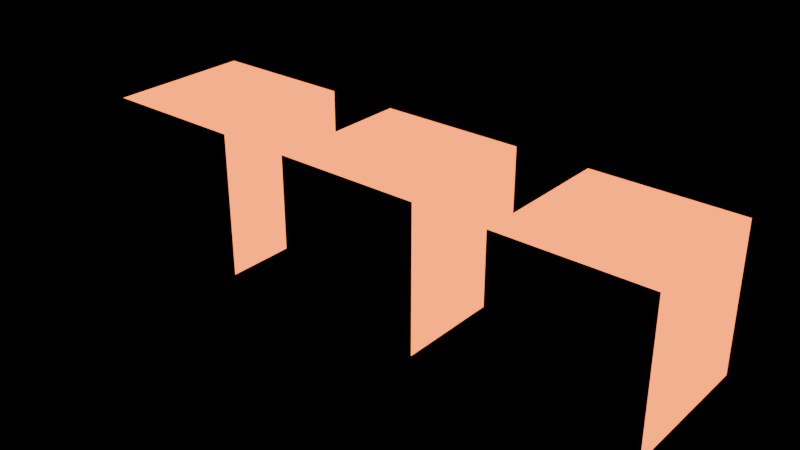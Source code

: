# Source: scene.blend  (saved by Blender 5.2.44; exported with 4.5.12 LTS)
import bpy
from mathutils import Matrix  # noqa: F401  (used for matrix-valued properties, if any)

bpy.ops.wm.read_factory_settings(use_empty=True)
scene = bpy.context.scene
scene.name = 'Scene'

# ---- images (referenced by path relative to the original .blend; pixels are not part of the script)
import os
ASSET_DIR = os.environ.get("B2B_ASSET_DIR", "")  # directory of the original .blend (textures are referenced by path, not embedded)
HERE = os.path.dirname(os.path.abspath(__file__))  # packed textures are extracted next to this script under _unpacked/

def load_image(name, relpath, width, height, colorspace="sRGB"):
    """Load a texture the original file referenced (path relative to the .blend, or extracted next to this script)."""
    p = next((c for c in (os.path.join(HERE, relpath), os.path.join(ASSET_DIR, relpath)) if relpath and os.path.exists(c)), "")
    if p:
        img = bpy.data.images.load(p, check_existing=True)
        img.name = name
    else:  # same state as the original file: an image datablock whose file is absent (Cycles renders it pink)
        img = bpy.data.images.new(name, width, height)
        img.source = "FILE"
        img.filepath = "//" + (relpath or name)
    img.colorspace_settings.name = colorspace
    return img
img_checker_rgba = load_image('checker_rgba', '_unpacked/checker_rgba.77df35cc.png', 16, 16, 'sRGB')

# ---- materials (node trees are filled in below, after node groups)
mat_opaque = bpy.data.materials.new('Opaque')
mat_transparent = bpy.data.materials.new('Transparent')
mat_emissive = bpy.data.materials.new('Emissive')

# ---- material node trees
mat_opaque.use_nodes = True; mat_opaque.node_tree.nodes.clear()
_N = mat_opaque.node_tree.nodes; _L = mat_opaque.node_tree.links
n0 = _N.new('ShaderNodeBsdfPrincipled'); n0.name = 'Principled BSDF'; n0.location = (-200, 100)
n0.inputs[10].default_value = 0.005
n0.inputs[27].default_value = (0.2, 0.5, 0.8, 1.0)
n1 = _N.new('ShaderNodeOutputMaterial'); n1.name = 'Material Output'; n1.location = (200, 100)
n2 = _N.new('ShaderNodeTexImage'); n2.name = 'Image Texture'; n2.location = (0, 0)
n2.image = img_checker_rgba
_L.new(n0.outputs[0], n1.inputs[0])
_L.new(n2.outputs[0], n0.inputs[0])
n1.is_active_output = True
mat_transparent.use_nodes = True; mat_transparent.node_tree.nodes.clear()
_N = mat_transparent.node_tree.nodes; _L = mat_transparent.node_tree.links
n0 = _N.new('ShaderNodeBsdfPrincipled'); n0.name = 'Principled BSDF'; n0.location = (-200, 100)
n0.inputs[10].default_value = 0.005
n0.inputs[27].default_value = (0.2, 0.6, 0.8, 1.0)
n1 = _N.new('ShaderNodeOutputMaterial'); n1.name = 'Material Output'; n1.location = (200, 100)
n2 = _N.new('ShaderNodeTexImage'); n2.name = 'Image Texture'; n2.location = (0, 0)
n2.image = img_checker_rgba
_L.new(n0.outputs[0], n1.inputs[0])
_L.new(n2.outputs[0], n0.inputs[0])
_L.new(n2.outputs[1], n0.inputs[4])
n1.is_active_output = True
mat_emissive.use_nodes = True; mat_emissive.node_tree.nodes.clear()
_N = mat_emissive.node_tree.nodes; _L = mat_emissive.node_tree.links
n0 = _N.new('ShaderNodeBsdfPrincipled'); n0.name = 'Principled BSDF'; n0.location = (-200, 100)
n0.inputs[0].default_value = (1.0, 0.2, 0.02, 1.0)
n0.inputs[10].default_value = 0.005
n0.inputs[27].default_value = (1.0, 0.2, 0.02, 1.0)
n0.inputs[28].default_value = 3.0
n1 = _N.new('ShaderNodeOutputMaterial'); n1.name = 'Material Output'; n1.location = (200, 100)
_L.new(n0.outputs[0], n1.inputs[0])
n1.is_active_output = True

# ---- meshes
me_cube = bpy.data.meshes.new('Cube')
me_cube.from_pydata([(-1.0, -1.0, -1.0), (-1.0, -1.0, 1.0), (-1.0, 1.0, -1.0), (-1.0, 1.0, 1.0), (1.0, -1.0, -1.0), (1.0, -1.0, 1.0), (1.0, 1.0, -1.0), (1.0, 1.0, 1.0)], [], [(0, 1, 3, 2), (2, 3, 7, 6), (6, 7, 5, 4), (4, 5, 1, 0), (2, 6, 4, 0), (7, 3, 1, 5)])
me_cube.polygons.foreach_set('material_index', [0, 1, 2, 0, 1, 2])
_uv = me_cube.uv_layers.new(name='UVMap')
_uv.uv.foreach_set('vector', [0.375, 0.0, 0.625, 0.0, 0.625, 0.25, 0.375, 0.25, 0.375, 0.25, 0.625, 0.25, 0.625, 0.5, 0.375, 0.5, 0.375, 0.5, 0.625, 0.5, 0.625, 0.75, 0.375, 0.75, 0.375, 0.75, 0.625, 0.75, 0.625, 1.0, 0.375, 1.0, 0.125, 0.5, 0.375, 0.5, 0.375, 0.75, 0.125, 0.75, 0.625, 0.5, 0.875, 0.5, 0.875, 0.75, 0.625, 0.75])
me_cube.materials.append(mat_opaque)
me_cube.materials.append(mat_transparent)
me_cube.materials.append(mat_emissive)
me_cube.update()

# ---- objects
ob_hierarchyroot = bpy.data.objects.new('HierarchyRoot', None)
ob_sharedmesh_0 = bpy.data.objects.new('SharedMesh_0', me_cube)
ob_sharedmesh_1 = bpy.data.objects.new('SharedMesh_1', me_cube)
ob_sharedmesh_2 = bpy.data.objects.new('SharedMesh_2', me_cube)

# ---- transforms, parenting, visibility, modifiers, constraints
ob_hierarchyroot.location = (0.0, 0.0, 0.0)
ob_sharedmesh_0.parent = ob_hierarchyroot
ob_sharedmesh_0.location = (0.0, 0.0, 0.0)
ob_sharedmesh_1.parent = ob_hierarchyroot
ob_sharedmesh_1.location = (3.0, 0.0, 0.0)
ob_sharedmesh_2.parent = ob_hierarchyroot
ob_sharedmesh_2.location = (6.0, 0.0, 0.0)

# ---- collection membership
scene.collection.objects.link(ob_hierarchyroot)
scene.collection.objects.link(ob_sharedmesh_0)
scene.collection.objects.link(ob_sharedmesh_1)
scene.collection.objects.link(ob_sharedmesh_2)

# ---- scene / render settings (as saved in the file)
scene.frame_start = 1; scene.frame_end = 250; scene.frame_set(1)
scene.render.engine = 'BLENDER_EEVEE_NEXT'
scene.render.bake_bias = 0.0
scene.render.bake_samples = 0
scene.render.compositor_device = 'GPU'
scene.eevee.use_volume_custom_range = False
scene.eevee.fast_gi_thickness_near = 0.1
scene.eevee.fast_gi_thickness_far = 0.0
scene.eevee.ray_tracing_options.screen_trace_thickness = 0.1
bpy.context.view_layer.update()

# ---- added for rendering (the .blend has no active camera): camera
cam_auto = bpy.data.cameras.new('AutoCamera')
cam_auto.lens = 50.0
cam_auto.sensor_width = 36.0
cam_auto.clip_end = 1000.0
ob_auto_camera = bpy.data.objects.new('AutoCamera', cam_auto)
scene.collection.objects.link(ob_auto_camera)
ob_auto_camera.location = (10.8508, -9.42095, 6.28063)
ob_auto_camera.rotation_euler = (1.09748, -7.21219e-08, 0.694738)
scene.camera = ob_auto_camera
bpy.context.view_layer.update()
